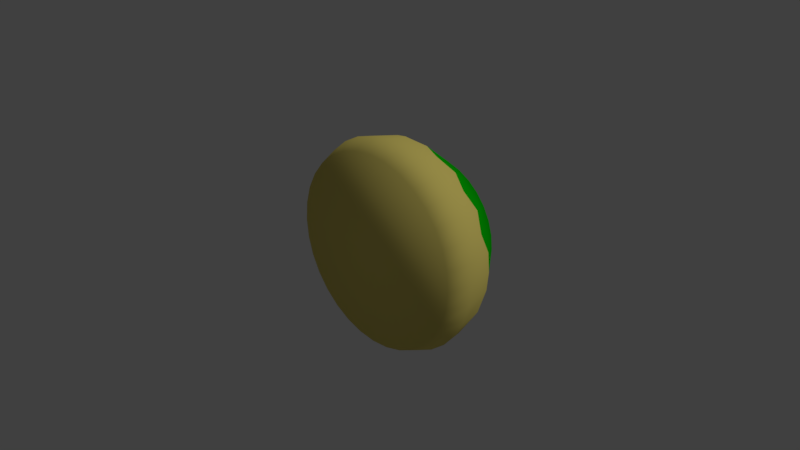 # Source: island.blend  (saved by Blender 2.78.0; exported with 4.5.12 LTS)
import bpy
from mathutils import Matrix  # noqa: F401  (used for matrix-valued properties, if any)

bpy.ops.wm.read_factory_settings(use_empty=True)
scene = bpy.context.scene
scene.name = 'Scene'

# ---- collections
col_collection_1 = bpy.data.collections.new('Collection 1'); scene.collection.children.link(col_collection_1)

# ---- materials (node trees are filled in below, after node groups)
mat_islandmaterial1 = bpy.data.materials.new('IslandMaterial1')
mat_islandmaterial1.alpha_threshold = 0.0
mat_islandmaterial1.use_transparent_shadow = False
mat_islandmaterial1.diffuse_color = (0.0009887, 0.4575, 0.0, 1.0)
mat_islandmaterial1.roughness = 0.5
mat_islandmaterial1.specular_intensity = 0.2
mat_islandmaterial2 = bpy.data.materials.new('IslandMaterial2')
mat_islandmaterial2.alpha_threshold = 0.0
mat_islandmaterial2.use_transparent_shadow = False
mat_islandmaterial2.diffuse_color = (0.8, 0.6726, 0.1643, 1.0)
mat_islandmaterial2.roughness = 0.5
mat_islandmaterial2.specular_intensity = 0.1778

# ---- material node trees

# ---- world
world_world = bpy.data.worlds.new('World'); scene.world = world_world
world_world.color = (0.05088, 0.05088, 0.05088)
world_world.use_sun_shadow = False
world_world.sun_shadow_jitter_overblur = 0.0
world_world.cycles.sampling_method = 'MANUAL'

# ---- cameras
cam_camera = bpy.data.cameras.new('Camera')
cam_camera.clip_end = 100.0
cam_camera.lens = 35.0
cam_camera.sensor_width = 32.0
cam_camera.sensor_height = 18.0
cam_camera.ortho_scale = 7.314
cam_camera.dof.focus_distance = 0.0
cam_camera.dof.aperture_fstop = 128.0

# ---- lights
light_lamp = bpy.data.lights.new('Lamp', 'SUN')
light_lamp.transmission_factor = 0.0
light_lamp.cutoff_distance = 30.0
light_lamp.angle = 0.1993
light_lamp.energy = 1.0
light_lamp.shadow_buffer_clip_start = 1.001
light_lamp.shadow_soft_size = 0.1
light_lamp.shadow_cascade_max_distance = 1000.0

# ---- meshes
me_island = bpy.data.meshes.new('Island')
me_island.from_pydata([(-4.961e-08, 0.04489, -1.357), (0.0, 1.239, -1.0), (0.2647, 0.04489, -1.331), (0.1951, 1.239, -0.9808), (0.5193, 0.04489, -1.254), (0.3827, 1.239, -0.9239), (0.7539, 0.04489, -1.128), (0.5556, 1.239, -0.8315), (0.9596, 0.04489, -0.9596), (0.7071, 1.239, -0.7071), (1.128, 0.04489, -0.7539), (0.8315, 1.239, -0.5556), (1.254, 0.04489, -0.5193), (0.9239, 1.239, -0.3827), (1.331, 0.04489, -0.2647), (0.9808, 1.239, -0.1951), (1.357, 0.04489, -2.505e-09), (1.0, 1.239, -1.297e-07), (1.331, 0.04489, 0.2647), (0.9808, 1.239, 0.1951), (1.254, 0.04489, 0.5193), (0.9239, 1.239, 0.3827), (1.128, 0.04489, 0.7539), (0.8315, 1.239, 0.5556), (0.9596, 0.04489, 0.9596), (0.7071, 1.239, 0.7071), (0.7539, 0.04489, 1.128), (0.5556, 1.239, 0.8315), (0.5193, 0.04489, 1.254), (0.3827, 1.239, 0.9239), (0.2647, 0.04489, 1.331), (0.1951, 1.239, 0.9808), (-4.918e-07, 0.04489, 1.357), (-3.258e-07, 1.239, 1.0), (-0.2647, 0.04489, 1.331), (-0.1951, 1.239, 0.9808), (-0.5193, 0.04489, 1.254), (-0.3827, 1.239, 0.9239), (-0.7539, 0.04489, 1.128), (-0.5556, 1.239, 0.8315), (-0.9596, 0.04489, 0.9596), (-0.7071, 1.239, 0.7071), (-1.128, 0.04489, 0.7539), (-0.8315, 1.239, 0.5556), (-1.254, 0.04489, 0.5193), (-0.9239, 1.239, 0.3827), (-1.331, 0.04489, 0.2647), (-0.9808, 1.239, 0.1951), (-1.357, 0.04489, -1.21e-06), (-1.0, 1.239, -1.02e-06), (-1.331, 0.04489, -0.2647), (-0.9808, 1.239, -0.1951), (-1.254, 0.04489, -0.5193), (-0.9239, 1.239, -0.3827), (-1.128, 0.04489, -0.7539), (-0.8315, 1.239, -0.5556), (-0.9596, 0.04489, -0.9596), (-0.7071, 1.239, -0.7071), (-0.7539, 0.04489, -1.128), (-0.5556, 1.239, -0.8315), (-0.5193, 0.04489, -1.254), (-0.3827, 1.239, -0.9239), (-0.2647, 0.04489, -1.331), (-0.1951, 1.239, -0.9808), (-0.005167, 0.6398, -1.439), (0.2695, 0.7532, -1.355), (0.5456, 0.6398, -1.33), (0.7674, 0.7532, -1.148), (1.013, 0.6398, -1.018), (1.148, 0.7532, -0.7674), (1.325, 0.6398, -0.5508), (1.355, 0.7532, -0.2695), (1.381, 0.7532, -2.671e-08), (1.355, 0.7532, 0.2695), (1.325, 0.6398, 0.5508), (1.148, 0.7532, 0.7674), (1.013, 0.6398, 1.018), (0.7674, 0.7532, 1.148), (0.5456, 0.6398, 1.33), (0.2695, 0.7532, 1.355), (-0.005168, 0.6398, 1.439), (-0.2695, 0.7532, 1.355), (-0.5286, 0.7532, 1.276), (-0.8048, 0.6398, 1.197), (-0.9767, 0.7532, 0.9767), (-1.148, 0.7532, 0.7674), (-1.335, 0.6398, 0.5508), (-1.355, 0.7532, 0.2695), (-1.381, 0.7532, -1.256e-06), (-1.355, 0.7532, -0.2695), (-1.335, 0.6398, -0.5508), (-1.148, 0.7532, -0.7674), (-0.9767, 0.7532, -0.9767), (-0.8048, 0.6398, -1.197), (-0.5286, 0.7532, -1.276), (-0.2695, 0.7532, -1.355), (0.288, 0.3341, -1.448), (0.565, 0.3341, -1.364), (0.8203, 0.3341, -1.228), (1.044, 0.3341, -1.044), (1.228, 0.3341, -0.8203), (1.364, 0.3341, -0.565), (1.448, 0.3341, -0.288), (1.476, 0.3341, 1.121e-08), (1.448, 0.3341, 0.288), (1.364, 0.3341, 0.565), (1.228, 0.3341, 0.8203), (1.044, 0.3341, 1.044), (0.8203, 0.3341, 1.228), (0.565, 0.3341, 1.364), (0.288, 0.3341, 1.448), (-5.403e-07, 0.3341, 1.476), (-0.288, 0.3341, 1.448), (-0.565, 0.3341, 1.364), (-0.8203, 0.3341, 1.228), (-1.044, 0.3341, 1.044), (-1.228, 0.3341, 0.8203), (-1.364, 0.3341, 0.565), (-1.448, 0.3341, 0.288), (-1.476, 0.3341, -1.303e-06), (-1.448, 0.3341, -0.288), (-1.364, 0.3341, -0.565), (-1.228, 0.3341, -0.8203), (-1.044, 0.3341, -1.044), (-0.8203, 0.3341, -1.228), (-0.565, 0.3341, -1.364), (-0.288, 0.3341, -1.448), (-5.923e-08, 0.3341, -1.476)], [], [(64, 1, 3, 65), (65, 3, 5, 66), (66, 5, 7, 67), (67, 7, 9, 68), (68, 9, 11, 69), (69, 11, 13, 70), (70, 13, 15, 71), (71, 15, 17, 72), (72, 17, 19, 73), (73, 19, 21, 74), (74, 21, 23, 75), (75, 23, 25, 76), (76, 25, 27, 77), (77, 27, 29, 78), (78, 29, 31, 79), (79, 31, 33, 80), (80, 33, 35, 81), (81, 35, 37, 82), (82, 37, 39, 83), (83, 39, 41, 84), (84, 41, 43, 85), (85, 43, 45, 86), (86, 45, 47, 87), (87, 47, 49, 88), (88, 49, 51, 89), (89, 51, 53, 90), (90, 53, 55, 91), (91, 55, 57, 92), (92, 57, 59, 93), (93, 59, 61, 94), (3, 1, 63, 61, 59, 57, 55, 53, 51, 49, 47, 45, 43, 41, 39, 37, 35, 33, 31, 29, 27, 25, 23, 21, 19, 17, 15, 13, 11, 9, 7, 5), (94, 61, 63, 95), (95, 63, 1, 64), (0, 2, 4, 6, 8, 10, 12, 14, 16, 18, 20, 22, 24, 26, 28, 30, 32, 34, 36, 38, 40, 42, 44, 46, 48, 50, 52, 54, 56, 58, 60, 62), (126, 95, 64, 127), (125, 94, 95, 126), (124, 93, 94, 125), (123, 92, 93, 124), (122, 91, 92, 123), (121, 90, 91, 122), (120, 89, 90, 121), (119, 88, 89, 120), (118, 87, 88, 119), (117, 86, 87, 118), (116, 85, 86, 117), (115, 84, 85, 116), (114, 83, 84, 115), (113, 82, 83, 114), (112, 81, 82, 113), (111, 80, 81, 112), (110, 79, 80, 111), (109, 78, 79, 110), (108, 77, 78, 109), (107, 76, 77, 108), (106, 75, 76, 107), (105, 74, 75, 106), (104, 73, 74, 105), (103, 72, 73, 104), (102, 71, 72, 103), (101, 70, 71, 102), (100, 69, 70, 101), (99, 68, 69, 100), (98, 67, 68, 99), (97, 66, 67, 98), (96, 65, 66, 97), (127, 64, 65, 96), (0, 127, 96, 2), (2, 96, 97, 4), (4, 97, 98, 6), (6, 98, 99, 8), (8, 99, 100, 10), (10, 100, 101, 12), (12, 101, 102, 14), (14, 102, 103, 16), (16, 103, 104, 18), (18, 104, 105, 20), (20, 105, 106, 22), (22, 106, 107, 24), (24, 107, 108, 26), (26, 108, 109, 28), (28, 109, 110, 30), (30, 110, 111, 32), (32, 111, 112, 34), (34, 112, 113, 36), (36, 113, 114, 38), (38, 114, 115, 40), (40, 115, 116, 42), (42, 116, 117, 44), (44, 117, 118, 46), (46, 118, 119, 48), (48, 119, 120, 50), (50, 120, 121, 52), (52, 121, 122, 54), (54, 122, 123, 56), (56, 123, 124, 58), (58, 124, 125, 60), (60, 125, 126, 62), (62, 126, 127, 0)])
me_island.polygons.foreach_set('use_smooth', [True] * 98)
me_island.polygons.foreach_set('material_index', [0, 0, 0, 0, 0, 0, 0, 0, 0, 0, 0, 0, 0, 0, 0, 0, 0, 0, 0, 0, 0, 0, 0, 0, 0, 0, 0, 0, 0, 0, 0, 0, 0, 1, 1, 1, 1, 1, 1, 1, 1, 1, 1, 1, 1, 1, 1, 1, 1, 1, 1, 1, 1, 1, 1, 1, 1, 1, 1, 1, 1, 1, 1, 1, 1, 1, 1, 1, 1, 1, 1, 1, 1, 1, 1, 1, 1, 1, 1, 1, 1, 1, 1, 1, 1, 1, 1, 1, 1, 1, 1, 1, 1, 1, 1, 1, 1, 1])
me_island.materials.append(mat_islandmaterial1)
me_island.materials.append(mat_islandmaterial2)
me_island.use_remesh_preserve_volume = False
me_island.use_remesh_preserve_attributes = False
me_island.use_mirror_vertex_groups = False
me_island.update()

# ---- objects
ob_island = bpy.data.objects.new('Island', me_island)
ob_lamp = bpy.data.objects.new('Lamp', light_lamp)
ob_camera = bpy.data.objects.new('Camera', cam_camera)

# ---- transforms, parenting, visibility, modifiers, constraints
ob_island.location = (0.0, 0.0, 2.98e-08)
ob_island.lineart.crease_threshold = 0.0
ob_lamp.location = (4.076, 1.005, 5.904)
ob_lamp.rotation_euler = (0.6503, 0.05522, 1.866)
ob_lamp.lock_rotations_4d = False
ob_lamp.empty_display_type = 'ARROWS'
ob_lamp.color = (0.0, 0.0, 0.0, 0.0)
ob_lamp.lineart.crease_threshold = 0.0
ob_camera.location = (7.481, -6.508, 5.344)
ob_camera.rotation_euler = (1.109, 0.0, 0.8149)
ob_camera.lock_rotations_4d = False
ob_camera.empty_display_type = 'ARROWS'
ob_camera.color = (0.0, 0.0, 0.0, 0.0)
ob_camera.display_type = 'WIRE'
ob_camera.lineart.crease_threshold = 0.0

# ---- collection membership
col_collection_1.objects.link(ob_island)
col_collection_1.objects.link(ob_lamp)
col_collection_1.objects.link(ob_camera)

# ---- scene / render settings (as saved in the file)
scene.camera = ob_camera
scene.frame_start = 1; scene.frame_end = 250; scene.frame_set(1)
scene.render.engine = 'BLENDER_EEVEE_NEXT'
scene.render.resolution_percentage = 50
scene.render.dither_intensity = 0.0
scene.cycles.use_denoising = False
scene.cycles.samples = 128
scene.cycles.sampling_pattern = 'TABULATED_SOBOL'
scene.cycles.light_sampling_threshold = 0.0
scene.cycles.use_adaptive_sampling = False
scene.cycles.use_light_tree = False
scene.cycles.blur_glossy = 0.0
scene.cycles.sample_clamp_indirect = 0.0
scene.view_settings.view_transform = 'Standard'
bpy.context.view_layer.update()
